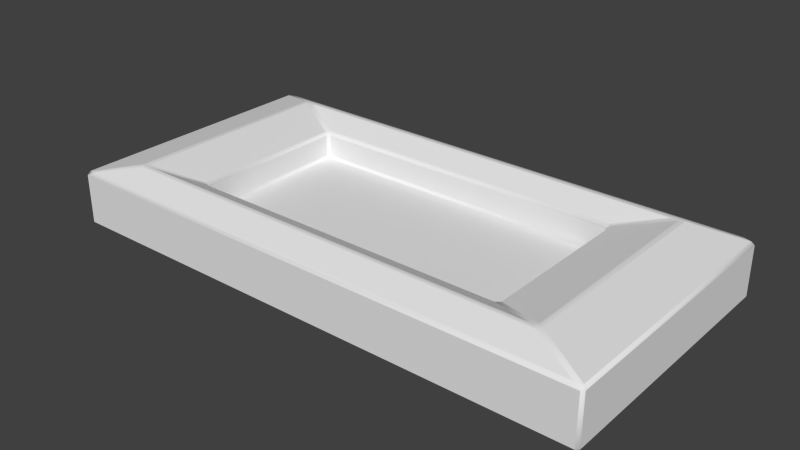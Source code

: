 # Source: lcd.blend  (saved by Blender 2.76.0; exported with 4.5.12 LTS)
import bpy
from mathutils import Matrix  # noqa: F401  (used for matrix-valued properties, if any)

bpy.ops.wm.read_factory_settings(use_empty=True)
scene = bpy.context.scene
scene.name = 'Scene'

# ---- collections
col_collection_1 = bpy.data.collections.new('Collection 1'); scene.collection.children.link(col_collection_1)
col_collection_1.hide_render = True
col_collection_1.hide_viewport = True
col_collection_2 = bpy.data.collections.new('Collection 2'); scene.collection.children.link(col_collection_2)
col_collection_2.hide_render = True
col_collection_2.hide_viewport = True
col_collection_6 = bpy.data.collections.new('Collection 6'); scene.collection.children.link(col_collection_6)
col_collection_6.hide_render = True
col_collection_6.hide_viewport = True
col_collection_7 = bpy.data.collections.new('Collection 7'); scene.collection.children.link(col_collection_7)
col_collection_11 = bpy.data.collections.new('Collection 11'); scene.collection.children.link(col_collection_11)
col_collection_11.hide_render = True
col_collection_11.hide_viewport = True
col_collection_12 = bpy.data.collections.new('Collection 12'); scene.collection.children.link(col_collection_12)
col_collection_12.hide_render = True
col_collection_12.hide_viewport = True

# ---- materials (node trees are filled in below, after node groups)
mat_material = bpy.data.materials.new('Material')
mat_material.alpha_threshold = 0.0
mat_material.use_transparent_shadow = False
mat_material.roughness = 0.5

# ---- material node trees

# ---- world
world_world = bpy.data.worlds.new('World'); scene.world = world_world
world_world.color = (0.05088, 0.05088, 0.05088)
world_world.use_sun_shadow = False
world_world.sun_shadow_jitter_overblur = 0.0
world_world.cycles.sampling_method = 'MANUAL'
world_world.cycles.sample_map_resolution = 256

# ---- meshes
me_plane = bpy.data.meshes.new('Plane')
me_plane.from_pydata([(0.1, -1.49e-08, 0.0), (-0.1, -1.49e-08, 0.0), (-0.05, 0.175, 0.0), (0.1, 0.225, 0.0), (0.05, 0.025, 0.0), (-0.05, -0.025, 1.093e-09), (0.05, -0.025, 1.093e-09), (-0.1, 0.225, 0.0), (0.05, 0.175, 0.0), (-0.05, 0.025, 0.0), (-0.05, -0.175, 1.748e-08), (0.1, -0.225, 2.186e-08), (-0.1, -0.225, 2.186e-08), (0.05, -0.175, 1.748e-08), (0.15, -2.98e-08, 0.0), (-0.15, -2.98e-08, 0.0), (0.15, 0.3, 0.0), (-0.15, 0.3, 0.0), (0.15, -0.3, 4.371e-08), (-0.15, -0.3, 4.371e-08), (0.0975, 0.01062, 0.0), (0.0525, 0.03312, 0.0), (-0.0525, 0.1681, 0.0), (-0.0975, 0.2131, 0.0), (0.0525, 0.1681, 0.0), (0.0975, 0.2131, 0.0), (-0.0525, 0.03312, 0.0), (-0.0975, 0.01062, 0.0), (-0.045, -0.1775, 1.77e-08), (-0.09, -0.2225, 2.164e-08), (0.09, -0.2225, 2.164e-08), (0.045, -0.1775, 1.77e-08), (0.0975, -0.01063, 1.011e-09), (0.0525, -0.03313, 1.994e-09), (-0.0525, -0.03313, 1.994e-09), (-0.0975, -0.01063, 1.011e-09), (-0.045, 0.1775, 0.0), (-0.09, 0.2225, 0.0), (0.09, 0.2225, 0.0), (0.045, 0.1775, 0.0), (-0.0525, -0.1681, 1.675e-08), (-0.0975, -0.2131, 2.068e-08), (0.0525, -0.1681, 1.675e-08), (0.0975, -0.2131, 2.068e-08), (0.09, -1.459e-08, 3.643e-11), (0.045, -0.0225, 1.02e-09), (0.045, 0.0225, 3.643e-11), (-0.045, -0.0225, 1.02e-09), (-0.09, -1.459e-08, 3.643e-11), (-0.045, 0.0225, 3.643e-11), (0.15, -2.98e-08, -0.1), (-0.15, -2.98e-08, -0.1), (0.15, 0.3, -0.1), (-0.15, 0.3, -0.1), (0.15, -0.3, -0.1), (-0.15, -0.3, -0.1)], [], [(2, 7, 23, 22), (7, 2, 36, 37), (4, 9, 49, 46), (9, 2, 22, 26), (13, 10, 28, 31), (1, 12, 41, 35), (2, 8, 39, 36), (9, 4, 8, 2), (5, 10, 13, 6), (12, 1, 15, 19), (0, 11, 18, 14), (1, 7, 17, 15), (3, 0, 14, 16), (7, 3, 16, 17), (11, 12, 19, 18), (21, 20, 25, 24), (27, 26, 22, 23), (28, 29, 30, 31), (1, 9, 26, 27), (11, 13, 31, 30), (3, 8, 24, 25), (10, 12, 29, 28), (8, 4, 21, 24), (4, 0, 20, 21), (0, 3, 25, 20), (12, 11, 30, 29), (7, 1, 27, 23), (36, 39, 38, 37), (33, 42, 43, 32), (35, 41, 40, 34), (0, 6, 33, 32), (13, 11, 43, 42), (8, 3, 38, 39), (12, 10, 40, 41), (10, 5, 34, 40), (3, 7, 37, 38), (11, 0, 32, 43), (6, 13, 42, 33), (5, 1, 35, 34), (45, 44, 46, 49, 48, 47), (0, 4, 46, 44), (9, 1, 48, 49), (1, 5, 47, 48), (6, 0, 44, 45), (5, 6, 45, 47), (19, 15, 51, 55), (18, 19, 55, 54), (16, 14, 50, 52), (14, 18, 54, 50), (15, 17, 53, 51), (17, 16, 52, 53), (53, 52, 50, 54, 55, 51)])
_uv = me_plane.uv_layers.new(name='UVMap')
_uv.uv.foreach_set('vector', [0.1111, 0.8579, 0.05556, 0.9134, 0.05833, 0.9002, 0.1083, 0.8502, 0.05556, 0.9134, 0.1111, 0.8579, 0.1167, 0.8606, 0.06667, 0.9106, 0.3803, 0.5269, 0.1111, 0.5269, 0.1167, 0.5241, 0.3748, 0.5241, 0.1111, 0.5269, 0.1111, 0.8579, 0.1083, 0.8502, 0.1083, 0.5359, 0.3803, 0.1389, 0.1111, 0.1389, 0.1167, 0.1361, 0.3748, 0.1361, 0.05556, 0.4991, 0.05556, 0.08333, 0.05833, 0.09653, 0.05833, 0.4873, 0.1111, 0.8579, 0.3803, 0.8579, 0.3748, 0.8606, 0.1167, 0.8606, 0.1111, 0.5269, 0.3803, 0.5269, 0.3803, 0.8579, 0.1111, 0.8579, 0.1111, 0.4713, 0.1111, 0.1389, 0.3803, 0.1389, 0.3803, 0.4713, 0.05556, 0.08333, 0.05556, 0.4991, 1.656e-08, 0.4991, 3.311e-08, 0.0, 0.4359, 0.4991, 0.4359, 0.08333, 0.4915, 6.623e-08, 0.4915, 0.4991, 0.05556, 0.4991, 0.05556, 0.9134, 0.0, 0.9967, 1.656e-08, 0.4991, 0.4359, 0.9134, 0.4359, 0.4991, 0.4915, 0.4991, 0.4915, 0.9967, 0.05556, 0.9134, 0.4359, 0.9134, 0.4915, 0.9967, 0.0, 0.9967, 0.4359, 0.08333, 0.05556, 0.08333, 3.311e-08, 0.0, 0.4915, 6.623e-08, 0.3831, 0.5359, 0.4331, 0.5109, 0.4331, 0.9002, 0.3831, 0.8502, 0.05833, 0.5109, 0.1083, 0.5359, 0.1083, 0.8502, 0.05833, 0.9002, 0.1167, 0.1361, 0.06667, 0.08611, 0.4248, 0.08611, 0.3748, 0.1361, 0.05556, 0.4991, 0.1111, 0.5269, 0.1083, 0.5359, 0.05833, 0.5109, 0.4359, 0.08333, 0.3803, 0.1389, 0.3748, 0.1361, 0.4248, 0.08611, 0.4359, 0.9134, 0.3803, 0.8579, 0.3831, 0.8502, 0.4331, 0.9002, 0.1111, 0.1389, 0.05556, 0.08333, 0.06667, 0.08611, 0.1167, 0.1361, 0.3803, 0.8579, 0.3803, 0.5269, 0.3831, 0.5359, 0.3831, 0.8502, 0.3803, 0.5269, 0.4359, 0.4991, 0.4331, 0.5109, 0.3831, 0.5359, 0.4359, 0.4991, 0.4359, 0.9134, 0.4331, 0.9002, 0.4331, 0.5109, 0.05556, 0.08333, 0.4359, 0.08333, 0.4248, 0.08611, 0.06667, 0.08611, 0.05556, 0.9134, 0.05556, 0.4991, 0.05833, 0.5109, 0.05833, 0.9002, 0.1167, 0.8606, 0.3748, 0.8606, 0.4248, 0.9106, 0.06667, 0.9106, 0.3831, 0.4623, 0.3831, 0.1465, 0.4331, 0.09653, 0.4331, 0.4873, 0.05833, 0.4873, 0.05833, 0.09653, 0.1083, 0.1465, 0.1083, 0.4623, 0.4359, 0.4991, 0.3803, 0.4713, 0.3831, 0.4623, 0.4331, 0.4873, 0.3803, 0.1389, 0.4359, 0.08333, 0.4331, 0.09653, 0.3831, 0.1465, 0.3803, 0.8579, 0.4359, 0.9134, 0.4248, 0.9106, 0.3748, 0.8606, 0.05556, 0.08333, 0.1111, 0.1389, 0.1083, 0.1465, 0.05833, 0.09653, 0.1111, 0.1389, 0.1111, 0.4713, 0.1083, 0.4623, 0.1083, 0.1465, 0.4359, 0.9134, 0.05556, 0.9134, 0.06667, 0.9106, 0.4248, 0.9106, 0.4359, 0.08333, 0.4359, 0.4991, 0.4331, 0.4873, 0.4331, 0.09653, 0.3803, 0.4713, 0.3803, 0.1389, 0.3831, 0.1465, 0.3831, 0.4623, 0.1111, 0.4713, 0.05556, 0.4991, 0.05833, 0.4873, 0.1083, 0.4623, 0.3748, 0.4741, 0.4248, 0.4991, 0.3748, 0.5241, 0.1167, 0.5241, 0.06667, 0.4991, 0.1167, 0.4741, 0.4359, 0.4991, 0.3803, 0.5269, 0.3748, 0.5241, 0.4248, 0.4991, 0.1111, 0.5269, 0.05556, 0.4991, 0.06667, 0.4991, 0.1167, 0.5241, 0.05556, 0.4991, 0.1111, 0.4713, 0.1167, 0.4741, 0.06667, 0.4991, 0.3803, 0.4713, 0.4359, 0.4991, 0.4248, 0.4991, 0.3748, 0.4741, 0.1111, 0.4713, 0.3803, 0.4713, 0.3748, 0.4741, 0.1167, 0.4741, 0.7778, 0.0, 0.7778, 0.4991, 0.6667, 0.4991, 0.6667, 0.0, 1.0, 0.4991, 1.0, 0.9967, 0.8889, 0.9967, 0.8889, 0.4991, 0.8889, 0.0, 0.8889, 0.4991, 0.7778, 0.4991, 0.7778, 0.0, 0.8889, 0.4991, 0.8889, 0.9967, 0.7778, 0.9967, 0.7778, 0.4991, 0.7778, 0.4991, 0.7778, 0.9967, 0.6667, 0.9967, 0.6667, 0.4991, 0.8889, 0.4991, 0.8889, 1.656e-08, 1.0, 0.0, 1.0, 0.4991, 0.4915, 0.0, 0.6667, 6.623e-08, 0.6667, 0.4991, 0.6667, 0.9967, 0.4915, 0.9967, 0.4915, 0.4991])
me_plane.use_remesh_preserve_volume = False
me_plane.use_remesh_preserve_attributes = False
me_plane.use_mirror_vertex_groups = False
me_plane.update()
me_plane_007 = bpy.data.meshes.new('Plane.007')
me_plane_007.from_pydata([(-0.6, -0.3, 0.0), (0.6, -0.3, 0.0), (-0.6, 0.3, 0.0), (0.6, 0.3, 0.0), (-0.6, -0.3, -0.1), (0.6, -0.3, -0.1), (-0.6, 0.3, -0.1), (0.6, 0.3, -0.1), (-0.8, -0.4, 0.05), (0.8, -0.4, 0.05), (-0.8, 0.4, 0.05), (0.8, 0.4, 0.05), (-1.0, -0.5, 0.0), (1.0, -0.5, 0.0), (-1.0, 0.5, 0.0), (1.0, 0.5, 0.0), (-1.0, -0.5, -0.2), (1.0, -0.5, -0.2), (-1.0, 0.5, -0.2), (1.0, 0.5, -0.2)], [], [(4, 5, 7, 6), (1, 3, 7, 5), (2, 0, 4, 6), (3, 2, 6, 7), (0, 1, 5, 4), (0, 2, 10, 8), (2, 3, 11, 10), (1, 0, 8, 9), (3, 1, 9, 11), (10, 11, 15, 14), (9, 8, 12, 13), (11, 9, 13, 15), (8, 10, 14, 12), (14, 15, 19, 18), (13, 12, 16, 17), (15, 13, 17, 19), (12, 14, 18, 16), (18, 19, 17, 16)])
me_plane_007.use_remesh_preserve_volume = False
me_plane_007.use_remesh_preserve_attributes = False
me_plane_007.use_mirror_vertex_groups = False
me_plane_007.update()
me_plane_002 = bpy.data.meshes.new('Plane.002')
me_plane_002.from_pydata([(0.1, -1.49e-08, 0.0), (-0.1, -1.49e-08, 0.0), (-0.05, 0.175, 0.0), (0.1, 0.225, 0.0), (0.05, 0.025, 0.0), (-0.05, -0.025, 1.093e-09), (0.05, -0.025, 1.093e-09), (-0.1, 0.225, 0.0), (0.05, 0.175, 0.0), (-0.05, 0.025, 0.0), (-0.05, -0.175, 1.748e-08), (0.1, -0.225, 2.186e-08), (-0.1, -0.225, 2.186e-08), (0.05, -0.175, 1.748e-08), (0.15, -2.98e-08, 0.0), (-0.15, -2.98e-08, 0.0), (0.15, 0.3, 0.0), (-0.15, 0.3, 0.0), (0.15, -0.3, 4.371e-08), (-0.15, -0.3, 4.371e-08), (0.0975, 0.01062, 0.0), (0.0525, 0.03312, 0.0), (-0.0525, 0.1681, 0.0), (-0.0975, 0.2131, 0.0), (0.0525, 0.1681, 0.0), (0.0975, 0.2131, 0.0), (-0.0525, 0.03312, 0.0), (-0.0975, 0.01062, 0.0), (-0.045, -0.1775, 1.77e-08), (-0.09, -0.2225, 2.164e-08), (0.09, -0.2225, 2.164e-08), (0.045, -0.1775, 1.77e-08), (0.0975, -0.01063, 1.011e-09), (0.0525, -0.03313, 1.994e-09), (-0.0525, -0.03313, 1.994e-09), (-0.0975, -0.01063, 1.011e-09), (-0.045, 0.1775, 0.0), (-0.09, 0.2225, 0.0), (0.09, 0.2225, 0.0), (0.045, 0.1775, 0.0), (-0.0525, -0.1681, 1.675e-08), (-0.0975, -0.2131, 2.068e-08), (0.0525, -0.1681, 1.675e-08), (0.0975, -0.2131, 2.068e-08), (0.09, -1.459e-08, 3.643e-11), (0.045, -0.0225, 1.02e-09), (0.045, 0.0225, 3.643e-11), (-0.045, -0.0225, 1.02e-09), (-0.09, -1.459e-08, 3.643e-11), (-0.045, 0.0225, 3.643e-11), (0.15, -2.98e-08, -0.1), (-0.15, -2.98e-08, -0.1), (0.15, 0.3, -0.1), (-0.15, 0.3, -0.1), (0.15, -0.3, -0.1), (-0.15, -0.3, -0.1)], [], [(2, 7, 23, 22), (7, 2, 36, 37), (4, 9, 49, 46), (9, 2, 22, 26), (13, 10, 28, 31), (1, 12, 41, 35), (2, 8, 39, 36), (9, 4, 8, 2), (5, 10, 13, 6), (12, 1, 15, 19), (0, 11, 18, 14), (1, 7, 17, 15), (3, 0, 14, 16), (7, 3, 16, 17), (11, 12, 19, 18), (21, 20, 25, 24), (27, 26, 22, 23), (28, 29, 30, 31), (1, 9, 26, 27), (11, 13, 31, 30), (3, 8, 24, 25), (10, 12, 29, 28), (8, 4, 21, 24), (4, 0, 20, 21), (0, 3, 25, 20), (12, 11, 30, 29), (7, 1, 27, 23), (36, 39, 38, 37), (33, 42, 43, 32), (35, 41, 40, 34), (0, 6, 33, 32), (13, 11, 43, 42), (8, 3, 38, 39), (12, 10, 40, 41), (10, 5, 34, 40), (3, 7, 37, 38), (11, 0, 32, 43), (6, 13, 42, 33), (5, 1, 35, 34), (45, 44, 46, 49, 48, 47), (0, 4, 46, 44), (9, 1, 48, 49), (1, 5, 47, 48), (6, 0, 44, 45), (5, 6, 45, 47), (19, 15, 51, 55), (18, 19, 55, 54), (16, 14, 50, 52), (14, 18, 54, 50), (15, 17, 53, 51), (17, 16, 52, 53), (53, 52, 50, 54, 55, 51)])
_uv = me_plane_002.uv_layers.new(name='UVMap')
_uv.uv.foreach_set('vector', [0.1111, 0.8579, 0.05556, 0.9134, 0.05833, 0.9002, 0.1083, 0.8502, 0.05556, 0.9134, 0.1111, 0.8579, 0.1167, 0.8606, 0.06667, 0.9106, 0.3803, 0.5269, 0.1111, 0.5269, 0.1167, 0.5241, 0.3748, 0.5241, 0.1111, 0.5269, 0.1111, 0.8579, 0.1083, 0.8502, 0.1083, 0.5359, 0.3803, 0.1389, 0.1111, 0.1389, 0.1167, 0.1361, 0.3748, 0.1361, 0.05556, 0.4991, 0.05556, 0.08333, 0.05833, 0.09653, 0.05833, 0.4873, 0.1111, 0.8579, 0.3803, 0.8579, 0.3748, 0.8606, 0.1167, 0.8606, 0.1111, 0.5269, 0.3803, 0.5269, 0.3803, 0.8579, 0.1111, 0.8579, 0.1111, 0.4713, 0.1111, 0.1389, 0.3803, 0.1389, 0.3803, 0.4713, 0.05556, 0.08333, 0.05556, 0.4991, 1.656e-08, 0.4991, 3.311e-08, 0.0, 0.4359, 0.4991, 0.4359, 0.08333, 0.4915, 6.623e-08, 0.4915, 0.4991, 0.05556, 0.4991, 0.05556, 0.9134, 0.0, 0.9967, 1.656e-08, 0.4991, 0.4359, 0.9134, 0.4359, 0.4991, 0.4915, 0.4991, 0.4915, 0.9967, 0.05556, 0.9134, 0.4359, 0.9134, 0.4915, 0.9967, 0.0, 0.9967, 0.4359, 0.08333, 0.05556, 0.08333, 3.311e-08, 0.0, 0.4915, 6.623e-08, 0.3831, 0.5359, 0.4331, 0.5109, 0.4331, 0.9002, 0.3831, 0.8502, 0.05833, 0.5109, 0.1083, 0.5359, 0.1083, 0.8502, 0.05833, 0.9002, 0.1167, 0.1361, 0.06667, 0.08611, 0.4248, 0.08611, 0.3748, 0.1361, 0.05556, 0.4991, 0.1111, 0.5269, 0.1083, 0.5359, 0.05833, 0.5109, 0.4359, 0.08333, 0.3803, 0.1389, 0.3748, 0.1361, 0.4248, 0.08611, 0.4359, 0.9134, 0.3803, 0.8579, 0.3831, 0.8502, 0.4331, 0.9002, 0.1111, 0.1389, 0.05556, 0.08333, 0.06667, 0.08611, 0.1167, 0.1361, 0.3803, 0.8579, 0.3803, 0.5269, 0.3831, 0.5359, 0.3831, 0.8502, 0.3803, 0.5269, 0.4359, 0.4991, 0.4331, 0.5109, 0.3831, 0.5359, 0.4359, 0.4991, 0.4359, 0.9134, 0.4331, 0.9002, 0.4331, 0.5109, 0.05556, 0.08333, 0.4359, 0.08333, 0.4248, 0.08611, 0.06667, 0.08611, 0.05556, 0.9134, 0.05556, 0.4991, 0.05833, 0.5109, 0.05833, 0.9002, 0.1167, 0.8606, 0.3748, 0.8606, 0.4248, 0.9106, 0.06667, 0.9106, 0.3831, 0.4623, 0.3831, 0.1465, 0.4331, 0.09653, 0.4331, 0.4873, 0.05833, 0.4873, 0.05833, 0.09653, 0.1083, 0.1465, 0.1083, 0.4623, 0.4359, 0.4991, 0.3803, 0.4713, 0.3831, 0.4623, 0.4331, 0.4873, 0.3803, 0.1389, 0.4359, 0.08333, 0.4331, 0.09653, 0.3831, 0.1465, 0.3803, 0.8579, 0.4359, 0.9134, 0.4248, 0.9106, 0.3748, 0.8606, 0.05556, 0.08333, 0.1111, 0.1389, 0.1083, 0.1465, 0.05833, 0.09653, 0.1111, 0.1389, 0.1111, 0.4713, 0.1083, 0.4623, 0.1083, 0.1465, 0.4359, 0.9134, 0.05556, 0.9134, 0.06667, 0.9106, 0.4248, 0.9106, 0.4359, 0.08333, 0.4359, 0.4991, 0.4331, 0.4873, 0.4331, 0.09653, 0.3803, 0.4713, 0.3803, 0.1389, 0.3831, 0.1465, 0.3831, 0.4623, 0.1111, 0.4713, 0.05556, 0.4991, 0.05833, 0.4873, 0.1083, 0.4623, 0.3748, 0.4741, 0.4248, 0.4991, 0.3748, 0.5241, 0.1167, 0.5241, 0.06667, 0.4991, 0.1167, 0.4741, 0.4359, 0.4991, 0.3803, 0.5269, 0.3748, 0.5241, 0.4248, 0.4991, 0.1111, 0.5269, 0.05556, 0.4991, 0.06667, 0.4991, 0.1167, 0.5241, 0.05556, 0.4991, 0.1111, 0.4713, 0.1167, 0.4741, 0.06667, 0.4991, 0.3803, 0.4713, 0.4359, 0.4991, 0.4248, 0.4991, 0.3748, 0.4741, 0.1111, 0.4713, 0.3803, 0.4713, 0.3748, 0.4741, 0.1167, 0.4741, 0.7778, 0.0, 0.7778, 0.4991, 0.6667, 0.4991, 0.6667, 0.0, 1.0, 0.4991, 1.0, 0.9967, 0.8889, 0.9967, 0.8889, 0.4991, 0.8889, 0.0, 0.8889, 0.4991, 0.7778, 0.4991, 0.7778, 0.0, 0.8889, 0.4991, 0.8889, 0.9967, 0.7778, 0.9967, 0.7778, 0.4991, 0.7778, 0.4991, 0.7778, 0.9967, 0.6667, 0.9967, 0.6667, 0.4991, 0.8889, 0.4991, 0.8889, 1.656e-08, 1.0, 0.0, 1.0, 0.4991, 0.4915, 0.0, 0.6667, 6.623e-08, 0.6667, 0.4991, 0.6667, 0.9967, 0.4915, 0.9967, 0.4915, 0.4991])
me_plane_002.materials.append(mat_material)
me_plane_002.use_remesh_preserve_volume = False
me_plane_002.use_remesh_preserve_attributes = False
me_plane_002.use_mirror_vertex_groups = False
me_plane_002.use_paint_bone_selection = False
me_plane_002.use_paint_mask = True
me_plane_002.update()
me_plane_008 = bpy.data.meshes.new('Plane.008')
me_plane_008.from_pydata([(-0.6097, -0.2937, 0.002425), (-0.5974, -0.3089, 0.004472), (-0.59, -0.3, -0.01), (-0.6, -0.29, -0.01), (0.5974, -0.3089, 0.004472), (0.6097, -0.2937, 0.002425), (0.6, -0.29, -0.01), (0.59, -0.3, -0.01), (-0.6097, 0.2937, 0.002425), (-0.6, 0.29, -0.01), (-0.59, 0.3, -0.01), (-0.5974, 0.3089, 0.004472), (0.6097, 0.2937, 0.002425), (0.5974, 0.3089, 0.004472), (0.59, 0.3, -0.01), (0.6, 0.29, -0.01), (-0.6, -0.29, -0.09), (-0.59, -0.3, -0.09), (-0.59, -0.29, -0.1), (0.59, -0.3, -0.09), (0.6, -0.29, -0.09), (0.59, -0.29, -0.1), (-0.6, 0.29, -0.09), (-0.59, 0.29, -0.1), (-0.59, 0.3, -0.09), (0.6, 0.29, -0.09), (0.59, 0.3, -0.09), (0.59, 0.29, -0.1), (-0.8097, -0.3937, 0.04757), (-0.7974, -0.4089, 0.04553), (-0.7616, -0.3911, 0.04553), (-0.7903, -0.384, 0.04757), (0.7974, -0.4089, 0.04553), (0.8097, -0.3937, 0.04757), (0.7903, -0.384, 0.04757), (0.7616, -0.3911, 0.04553), (-0.8097, 0.3937, 0.04757), (-0.7903, 0.384, 0.04757), (-0.7616, 0.3911, 0.04553), (-0.7974, 0.4089, 0.04553), (0.8097, 0.3937, 0.04757), (0.7974, 0.4089, 0.04553), (0.7616, 0.3911, 0.04553), (0.7903, 0.384, 0.04757), (-1.0, -0.49, -0.01), (-0.99, -0.5, -0.01), (-0.9616, -0.4911, 0.004472), (-0.9903, -0.484, 0.002425), (0.99, -0.5, -0.01), (1.0, -0.49, -0.01), (0.9903, -0.484, 0.002425), (0.9616, -0.4911, 0.004472), (-1.0, 0.49, -0.01), (-0.9903, 0.484, 0.002425), (-0.9616, 0.4911, 0.004472), (-0.99, 0.5, -0.01), (1.0, 0.49, -0.01), (0.99, 0.5, -0.01), (0.9616, 0.4911, 0.004472), (0.9903, 0.484, 0.002425), (-1.0, -0.49, -0.19), (-0.99, -0.49, -0.2), (-0.99, -0.5, -0.19), (0.99, -0.5, -0.19), (0.99, -0.49, -0.2), (1.0, -0.49, -0.19), (-1.0, 0.49, -0.19), (-0.99, 0.5, -0.19), (-0.99, 0.49, -0.2), (1.0, 0.49, -0.19), (0.99, 0.49, -0.2), (0.99, 0.5, -0.19)], [], [(28, 36, 53, 47), (12, 5, 34, 43), (4, 1, 30, 35), (18, 21, 27, 23), (9, 3, 16, 22), (2, 7, 19, 17), (14, 10, 24, 26), (6, 15, 25, 20), (11, 13, 42, 38), (44, 52, 66, 60), (40, 33, 50, 59), (39, 41, 58, 54), (32, 29, 46, 51), (68, 70, 64, 61), (56, 49, 65, 69), (55, 57, 71, 67), (48, 45, 62, 63), (0, 1, 2, 3), (4, 5, 6, 7), (8, 9, 10, 11), (12, 13, 14, 15), (16, 17, 18), (19, 20, 21), (22, 23, 24), (25, 26, 27), (28, 29, 30, 31), (32, 33, 34, 35), (36, 37, 38, 39), (40, 41, 42, 43), (44, 45, 46, 47), (48, 49, 50, 51), (52, 53, 54, 55), (56, 57, 58, 59), (60, 61, 62), (63, 64, 65), (66, 67, 68), (69, 70, 71), (8, 0, 3, 9), (1, 4, 7, 2), (5, 12, 15, 6), (13, 11, 10, 14), (22, 16, 18, 23), (17, 19, 21, 18), (20, 25, 27, 21), (26, 24, 23, 27), (14, 26, 25, 15), (19, 7, 6, 20), (2, 17, 16, 3), (24, 10, 9, 22), (36, 28, 31, 37), (29, 32, 35, 30), (33, 40, 43, 34), (41, 39, 38, 42), (30, 1, 0, 31), (11, 38, 37, 8), (12, 43, 42, 13), (34, 5, 4, 35), (52, 44, 47, 53), (45, 48, 51, 46), (49, 56, 59, 50), (57, 55, 54, 58), (40, 59, 58, 41), (53, 36, 39, 54), (28, 47, 46, 29), (50, 33, 32, 51), (68, 61, 60, 66), (61, 64, 63, 62), (64, 70, 69, 65), (70, 68, 67, 71), (66, 52, 55, 67), (56, 69, 71, 57), (65, 49, 48, 63), (44, 60, 62, 45), (0, 8, 37, 31)])
me_plane_008.polygons.foreach_set('use_smooth', [0, 0, 0, 0, 0, 0, 0, 0, 0, 0, 0, 0, 0, 0, 0, 0, 0, 1, 1, 1, 1, 1, 1, 1, 1, 1, 1, 1, 1, 1, 1, 1, 1, 1, 1, 1, 1, 1, 1, 1, 1, 1, 1, 1, 1, 1, 1, 1, 1, 1, 1, 1, 1, 1, 1, 1, 1, 1, 1, 1, 1, 1, 1, 1, 1, 1, 1, 1, 1, 1, 1, 1, 1, 0])
_uv = me_plane_008.uv_layers.new(name='UVMap')
_uv.uv.foreach_set('vector', [0.03654, 0.6558, 0.3073, 0.6558, 0.3383, 0.7212, 0.005489, 0.7212, 0.2729, 0.1414, 0.07092, 0.1414, 0.03987, 0.07599, 0.304, 0.07599, 0.06569, 0.1459, 0.06569, 0.5788, 0.03746, 0.6383, 0.03746, 0.08638, 0.6911, 0.4312, 0.6911, 0.003624, 0.8905, 0.003624, 0.8905, 0.4312, 0.8265, 0.8951, 0.8282, 0.7465, 0.8557, 0.7469, 0.854, 0.8955, 0.8283, 0.7414, 0.8317, 0.4391, 0.8592, 0.4394, 0.8558, 0.7418, 0.7663, 1.0, 0.7629, 0.6977, 0.7904, 0.6973, 0.7938, 0.9997, 1.0, 0.0009857, 0.9952, 0.1495, 0.9677, 0.1485, 0.9725, 0.0, 0.2781, 0.5788, 0.2781, 0.1459, 0.3064, 0.08638, 0.3064, 0.6383, 0.8233, 0.44, 0.8233, 0.6911, 0.7614, 0.6911, 0.7614, 0.44, 0.3073, 0.06896, 0.03654, 0.06896, 0.005489, 0.003515, 0.3383, 0.003515, 0.3125, 0.6513, 0.3125, 0.07342, 0.3408, 0.01391, 0.3408, 0.7108, 0.03131, 0.07342, 0.03131, 0.6513, 0.003075, 0.7108, 0.003075, 0.01391, 0.3473, 0.7211, 0.3473, 0.003624, 0.6842, 0.003624, 0.6842, 0.7211, 0.8989, 0.2516, 0.8972, 0.0004636, 0.959, 0.0, 0.9607, 0.2511, 0.9023, 0.764, 0.8989, 0.2567, 0.9608, 0.2562, 0.9642, 0.7635, 0.6926, 0.9422, 0.6926, 0.4348, 0.7545, 0.4348, 0.7545, 0.9422, 0.8239, 0.748, 0.8233, 0.741, 0.8283, 0.7414, 0.8282, 0.7465, 0.004862, 0.7247, 0.01158, 0.7252, 0.01032, 0.7297, 0.005466, 0.73, 0.7586, 0.6911, 0.7629, 0.6925, 0.7629, 0.6977, 0.758, 0.6981, 0.9995, 0.1481, 1.0, 0.1552, 0.995, 0.1546, 0.9952, 0.1495, 0.8557, 0.7469, 0.8558, 0.7418, 0.8592, 0.7444, 0.00672, 0.7589, 0.01158, 0.7587, 0.009305, 0.7624, 0.7904, 0.6922, 0.7938, 0.6947, 0.7904, 0.6973, 0.9677, 0.1485, 0.9675, 0.1536, 0.9642, 0.151, 0.03654, 0.6558, 0.03131, 0.6513, 0.03746, 0.6383, 0.03987, 0.6487, 0.03131, 0.07342, 0.03654, 0.06896, 0.03987, 0.07599, 0.03746, 0.08638, 0.3073, 0.6558, 0.304, 0.6487, 0.3064, 0.6383, 0.3125, 0.6513, 0.3073, 0.06896, 0.3125, 0.07342, 0.3064, 0.08638, 0.304, 0.07599, 0.003438, 0.7247, 1.127e-07, 0.7211, 0.003075, 0.7108, 0.005489, 0.7212, 0.0, 0.003624, 0.003438, 2.16e-08, 0.005489, 0.003515, 0.003075, 0.01391, 0.3404, 0.7247, 0.3383, 0.7212, 0.3408, 0.7108, 0.3438, 0.7211, 0.3404, 0.0, 0.3438, 0.003624, 0.3408, 0.01391, 0.3383, 0.003515, 0.7614, 0.44, 0.758, 0.4374, 0.7614, 0.4348, 0.7545, 0.9422, 0.758, 0.9447, 0.7545, 0.9473, 0.004862, 0.7284, 1.025e-08, 0.7284, 0.002431, 0.7247, 0.9607, 0.2511, 0.9642, 0.2536, 0.9608, 0.2562, 0.2729, 0.5833, 0.07092, 0.5833, 0.0722, 0.5798, 0.2716, 0.5798, 0.8233, 0.741, 0.8267, 0.4348, 0.8317, 0.4391, 0.8283, 0.7414, 0.07092, 0.1414, 0.2729, 0.1414, 0.2716, 0.1449, 0.0722, 0.1449, 1.0, 0.1552, 0.9901, 0.4612, 0.9853, 0.4568, 0.995, 0.1546, 0.8905, 0.4348, 0.6911, 0.4348, 0.6911, 0.4312, 0.8905, 0.4312, 0.6877, 0.4312, 0.6877, 0.003624, 0.6911, 0.003624, 0.6911, 0.4312, 0.6911, 0.0, 0.8905, 0.0, 0.8905, 0.003624, 0.6911, 0.003624, 0.8939, 0.003624, 0.8939, 0.4312, 0.8905, 0.4312, 0.8905, 0.003624, 0.995, 0.1546, 0.9675, 0.1536, 0.9677, 0.1485, 0.9952, 0.1495, 0.00672, 0.7589, 0.005466, 0.73, 0.01032, 0.7297, 0.01158, 0.7587, 0.8283, 0.7414, 0.8558, 0.7418, 0.8557, 0.7469, 0.8282, 0.7465, 0.7904, 0.6973, 0.7629, 0.6977, 0.7629, 0.6925, 0.7904, 0.6922, 0.3073, 0.6558, 0.03654, 0.6558, 0.03987, 0.6487, 0.304, 0.6487, 0.03131, 0.6513, 0.03131, 0.07342, 0.03746, 0.08638, 0.03746, 0.6383, 0.03654, 0.06896, 0.3073, 0.06896, 0.304, 0.07599, 0.03987, 0.07599, 0.3125, 0.07342, 0.3125, 0.6513, 0.3064, 0.6383, 0.3064, 0.08638, 0.03746, 0.6383, 0.06569, 0.5788, 0.07092, 0.5833, 0.03987, 0.6487, 0.2781, 0.5788, 0.3064, 0.6383, 0.304, 0.6487, 0.2729, 0.5833, 0.2729, 0.1414, 0.304, 0.07599, 0.3064, 0.08638, 0.2781, 0.1459, 0.03987, 0.07599, 0.07092, 0.1414, 0.06569, 0.1459, 0.03746, 0.08638, 0.3404, 0.7247, 0.003438, 0.7247, 0.005489, 0.7212, 0.3383, 0.7212, 0.6926, 0.4348, 0.6926, 0.9422, 0.6877, 0.9372, 0.6877, 0.4444, 0.003438, 2.16e-08, 0.3404, 0.0, 0.3383, 0.003515, 0.005489, 0.003515, 0.8989, 0.2567, 0.9023, 0.764, 0.8973, 0.7545, 0.8939, 0.2617, 0.3073, 0.06896, 0.3383, 0.003515, 0.3408, 0.01391, 0.3125, 0.07342, 0.3383, 0.7212, 0.3073, 0.6558, 0.3125, 0.6513, 0.3408, 0.7108, 0.03654, 0.6558, 0.005489, 0.7212, 0.003075, 0.7108, 0.03131, 0.6513, 0.005489, 0.003515, 0.03654, 0.06896, 0.03131, 0.07342, 0.003075, 0.01391, 0.3473, 0.7211, 0.6842, 0.7211, 0.6842, 0.7247, 0.3473, 0.7247, 0.6842, 0.7211, 0.6842, 0.003624, 0.6877, 0.003624, 0.6877, 0.7211, 0.6842, 0.003624, 0.3473, 0.003624, 0.3473, 2.16e-08, 0.6842, 0.0, 0.3473, 0.003624, 0.3473, 0.7211, 0.3438, 0.7211, 0.3438, 0.003624, 0.004862, 0.7284, 0.004862, 0.7936, 0.0, 0.7936, 1.025e-08, 0.7284, 0.8989, 0.2516, 0.9607, 0.2511, 0.9608, 0.2562, 0.8989, 0.2567, 0.7545, 0.9473, 0.6926, 0.9473, 0.6926, 0.9422, 0.7545, 0.9422, 0.8233, 0.44, 0.7614, 0.44, 0.7614, 0.4348, 0.8233, 0.4348, 0.07092, 0.5833, 0.2729, 0.5833, 0.304, 0.6487, 0.03987, 0.6487])
me_plane_008.use_remesh_preserve_volume = False
me_plane_008.use_remesh_preserve_attributes = False
me_plane_008.use_mirror_vertex_groups = False
me_plane_008.update()
me_plane_001 = bpy.data.meshes.new('Plane.001')
me_plane_001.from_pydata([(0.1, -1.49e-08, 0.0), (-0.1, -1.49e-08, 0.0), (-0.05, 0.175, 0.0), (0.1, 0.225, 0.0), (0.05, 0.025, 0.0), (-0.05, -0.025, 1.093e-09), (0.05, -0.025, 1.093e-09), (-0.1, 0.225, 0.0), (0.05, 0.175, 0.0), (-0.05, 0.025, 0.0), (-0.05, -0.175, 1.748e-08), (0.1, -0.225, 2.186e-08), (-0.1, -0.225, 2.186e-08), (0.05, -0.175, 1.748e-08), (0.15, -2.98e-08, 0.0), (-0.15, -2.98e-08, 0.0), (0.15, 0.3, 0.0), (-0.15, 0.3, 0.0), (0.15, -0.3, 4.371e-08), (-0.15, -0.3, 4.371e-08), (0.0975, 0.01062, 0.0), (0.0525, 0.03312, 0.0), (-0.0525, 0.1681, 0.0), (-0.0975, 0.2131, 0.0), (0.0525, 0.1681, 0.0), (0.0975, 0.2131, 0.0), (-0.0525, 0.03312, 0.0), (-0.0975, 0.01062, 0.0), (-0.045, -0.1775, 1.77e-08), (-0.09, -0.2225, 2.164e-08), (0.09, -0.2225, 2.164e-08), (0.045, -0.1775, 1.77e-08), (0.0975, -0.01063, 1.011e-09), (0.0525, -0.03313, 1.994e-09), (-0.0525, -0.03313, 1.994e-09), (-0.0975, -0.01063, 1.011e-09), (-0.045, 0.1775, 0.0), (-0.09, 0.2225, 0.0), (0.09, 0.2225, 0.0), (0.045, 0.1775, 0.0), (-0.0525, -0.1681, 1.675e-08), (-0.0975, -0.2131, 2.068e-08), (0.0525, -0.1681, 1.675e-08), (0.0975, -0.2131, 2.068e-08), (0.09, -1.459e-08, 3.643e-11), (0.045, -0.0225, 1.02e-09), (0.045, 0.0225, 3.643e-11), (-0.045, -0.0225, 1.02e-09), (-0.09, -1.459e-08, 3.643e-11), (-0.045, 0.0225, 3.643e-11), (0.15, -2.98e-08, -0.1), (-0.15, -2.98e-08, -0.1), (0.15, 0.3, -0.1), (-0.15, 0.3, -0.1), (0.15, -0.3, -0.1), (-0.15, -0.3, -0.1)], [], [(2, 7, 23, 22), (7, 2, 36, 37), (4, 9, 49, 46), (9, 2, 22, 26), (13, 10, 28, 31), (1, 12, 41, 35), (2, 8, 39, 36), (9, 4, 8, 2), (5, 10, 13, 6), (12, 1, 15, 19), (0, 11, 18, 14), (1, 7, 17, 15), (3, 0, 14, 16), (7, 3, 16, 17), (11, 12, 19, 18), (21, 20, 25, 24), (27, 26, 22, 23), (28, 29, 30, 31), (1, 9, 26, 27), (11, 13, 31, 30), (3, 8, 24, 25), (10, 12, 29, 28), (8, 4, 21, 24), (4, 0, 20, 21), (0, 3, 25, 20), (12, 11, 30, 29), (7, 1, 27, 23), (36, 39, 38, 37), (33, 42, 43, 32), (35, 41, 40, 34), (0, 6, 33, 32), (13, 11, 43, 42), (8, 3, 38, 39), (12, 10, 40, 41), (10, 5, 34, 40), (3, 7, 37, 38), (11, 0, 32, 43), (6, 13, 42, 33), (5, 1, 35, 34), (45, 44, 46, 49, 48, 47), (0, 4, 46, 44), (9, 1, 48, 49), (1, 5, 47, 48), (6, 0, 44, 45), (5, 6, 45, 47), (19, 15, 51, 55), (18, 19, 55, 54), (16, 14, 50, 52), (14, 18, 54, 50), (15, 17, 53, 51), (17, 16, 52, 53), (53, 52, 50, 54, 55, 51)])
_uv = me_plane_001.uv_layers.new(name='UVMap')
_uv.uv.foreach_set('vector', [0.1111, 0.8579, 0.05556, 0.9134, 0.05833, 0.9002, 0.1083, 0.8502, 0.05556, 0.9134, 0.1111, 0.8579, 0.1167, 0.8606, 0.06667, 0.9106, 0.3803, 0.5269, 0.1111, 0.5269, 0.1167, 0.5241, 0.3748, 0.5241, 0.1111, 0.5269, 0.1111, 0.8579, 0.1083, 0.8502, 0.1083, 0.5359, 0.3803, 0.1389, 0.1111, 0.1389, 0.1167, 0.1361, 0.3748, 0.1361, 0.05556, 0.4991, 0.05556, 0.08333, 0.05833, 0.09653, 0.05833, 0.4873, 0.1111, 0.8579, 0.3803, 0.8579, 0.3748, 0.8606, 0.1167, 0.8606, 0.1111, 0.5269, 0.3803, 0.5269, 0.3803, 0.8579, 0.1111, 0.8579, 0.1111, 0.4713, 0.1111, 0.1389, 0.3803, 0.1389, 0.3803, 0.4713, 0.05556, 0.08333, 0.05556, 0.4991, 1.656e-08, 0.4991, 3.311e-08, 0.0, 0.4359, 0.4991, 0.4359, 0.08333, 0.4915, 6.623e-08, 0.4915, 0.4991, 0.05556, 0.4991, 0.05556, 0.9134, 0.0, 0.9967, 1.656e-08, 0.4991, 0.4359, 0.9134, 0.4359, 0.4991, 0.4915, 0.4991, 0.4915, 0.9967, 0.05556, 0.9134, 0.4359, 0.9134, 0.4915, 0.9967, 0.0, 0.9967, 0.4359, 0.08333, 0.05556, 0.08333, 3.311e-08, 0.0, 0.4915, 6.623e-08, 0.3831, 0.5359, 0.4331, 0.5109, 0.4331, 0.9002, 0.3831, 0.8502, 0.05833, 0.5109, 0.1083, 0.5359, 0.1083, 0.8502, 0.05833, 0.9002, 0.1167, 0.1361, 0.06667, 0.08611, 0.4248, 0.08611, 0.3748, 0.1361, 0.05556, 0.4991, 0.1111, 0.5269, 0.1083, 0.5359, 0.05833, 0.5109, 0.4359, 0.08333, 0.3803, 0.1389, 0.3748, 0.1361, 0.4248, 0.08611, 0.4359, 0.9134, 0.3803, 0.8579, 0.3831, 0.8502, 0.4331, 0.9002, 0.1111, 0.1389, 0.05556, 0.08333, 0.06667, 0.08611, 0.1167, 0.1361, 0.3803, 0.8579, 0.3803, 0.5269, 0.3831, 0.5359, 0.3831, 0.8502, 0.3803, 0.5269, 0.4359, 0.4991, 0.4331, 0.5109, 0.3831, 0.5359, 0.4359, 0.4991, 0.4359, 0.9134, 0.4331, 0.9002, 0.4331, 0.5109, 0.05556, 0.08333, 0.4359, 0.08333, 0.4248, 0.08611, 0.06667, 0.08611, 0.05556, 0.9134, 0.05556, 0.4991, 0.05833, 0.5109, 0.05833, 0.9002, 0.1167, 0.8606, 0.3748, 0.8606, 0.4248, 0.9106, 0.06667, 0.9106, 0.3831, 0.4623, 0.3831, 0.1465, 0.4331, 0.09653, 0.4331, 0.4873, 0.05833, 0.4873, 0.05833, 0.09653, 0.1083, 0.1465, 0.1083, 0.4623, 0.4359, 0.4991, 0.3803, 0.4713, 0.3831, 0.4623, 0.4331, 0.4873, 0.3803, 0.1389, 0.4359, 0.08333, 0.4331, 0.09653, 0.3831, 0.1465, 0.3803, 0.8579, 0.4359, 0.9134, 0.4248, 0.9106, 0.3748, 0.8606, 0.05556, 0.08333, 0.1111, 0.1389, 0.1083, 0.1465, 0.05833, 0.09653, 0.1111, 0.1389, 0.1111, 0.4713, 0.1083, 0.4623, 0.1083, 0.1465, 0.4359, 0.9134, 0.05556, 0.9134, 0.06667, 0.9106, 0.4248, 0.9106, 0.4359, 0.08333, 0.4359, 0.4991, 0.4331, 0.4873, 0.4331, 0.09653, 0.3803, 0.4713, 0.3803, 0.1389, 0.3831, 0.1465, 0.3831, 0.4623, 0.1111, 0.4713, 0.05556, 0.4991, 0.05833, 0.4873, 0.1083, 0.4623, 0.3748, 0.4741, 0.4248, 0.4991, 0.3748, 0.5241, 0.1167, 0.5241, 0.06667, 0.4991, 0.1167, 0.4741, 0.4359, 0.4991, 0.3803, 0.5269, 0.3748, 0.5241, 0.4248, 0.4991, 0.1111, 0.5269, 0.05556, 0.4991, 0.06667, 0.4991, 0.1167, 0.5241, 0.05556, 0.4991, 0.1111, 0.4713, 0.1167, 0.4741, 0.06667, 0.4991, 0.3803, 0.4713, 0.4359, 0.4991, 0.4248, 0.4991, 0.3748, 0.4741, 0.1111, 0.4713, 0.3803, 0.4713, 0.3748, 0.4741, 0.1167, 0.4741, 0.7778, 0.0, 0.7778, 0.4991, 0.6667, 0.4991, 0.6667, 0.0, 1.0, 0.4991, 1.0, 0.9967, 0.8889, 0.9967, 0.8889, 0.4991, 0.8889, 0.0, 0.8889, 0.4991, 0.7778, 0.4991, 0.7778, 0.0, 0.8889, 0.4991, 0.8889, 0.9967, 0.7778, 0.9967, 0.7778, 0.4991, 0.7778, 0.4991, 0.7778, 0.9967, 0.6667, 0.9967, 0.6667, 0.4991, 0.8889, 0.4991, 0.8889, 1.656e-08, 1.0, 0.0, 1.0, 0.4991, 0.4915, 0.0, 0.6667, 6.623e-08, 0.6667, 0.4991, 0.6667, 0.9967, 0.4915, 0.9967, 0.4915, 0.4991])
me_plane_001.use_remesh_preserve_volume = False
me_plane_001.use_remesh_preserve_attributes = False
me_plane_001.use_mirror_vertex_groups = False
me_plane_001.update()
me_plane_009 = bpy.data.meshes.new('Plane.009')
me_plane_009.from_pydata([(-0.6, -0.3, 0.0), (0.6, -0.3, 0.0), (-0.6, 0.3, 0.0), (0.6, 0.3, 0.0), (-0.6, -0.3, -0.1), (0.6, -0.3, -0.1), (-0.6, 0.3, -0.1), (0.6, 0.3, -0.1), (-0.8, -0.4, 0.05), (0.8, -0.4, 0.05), (-0.8, 0.4, 0.05), (0.8, 0.4, 0.05), (-1.0, -0.5, 0.0), (1.0, -0.5, 0.0), (-1.0, 0.5, 0.0), (1.0, 0.5, 0.0), (-1.0, -0.5, -0.2), (1.0, -0.5, -0.2), (-1.0, 0.5, -0.2), (1.0, 0.5, -0.2)], [], [(4, 5, 7, 6), (1, 3, 7, 5), (2, 0, 4, 6), (3, 2, 6, 7), (0, 1, 5, 4), (0, 2, 10, 8), (2, 3, 11, 10), (1, 0, 8, 9), (3, 1, 9, 11), (10, 11, 15, 14), (9, 8, 12, 13), (11, 9, 13, 15), (8, 10, 14, 12), (14, 15, 19, 18), (13, 12, 16, 17), (15, 13, 17, 19), (12, 14, 18, 16), (18, 19, 17, 16)])
me_plane_009.use_remesh_preserve_volume = False
me_plane_009.use_remesh_preserve_attributes = False
me_plane_009.use_mirror_vertex_groups = False
me_plane_009.update()

# ---- objects
ob_basedigit = bpy.data.objects.new('BaseDigit', me_plane)
ob_basebase = bpy.data.objects.new('BaseBase', me_plane_007)
ob_lowpolydigit = bpy.data.objects.new('LowPolyDigit', me_plane_002)
ob_lowpolybase = bpy.data.objects.new('LowPolyBase', me_plane_008)
ob_highpolydigit = bpy.data.objects.new('HighPolyDigit', me_plane_001)
ob_highpolybase = bpy.data.objects.new('HighPolyBase', me_plane_009)

# ---- transforms, parenting, visibility, modifiers, constraints
ob_basedigit.location = (0.0, 0.0, 0.0)
ob_basedigit.lineart.crease_threshold = 0.0
ob_basebase.location = (0.0, 0.0, 0.0)
ob_basebase.lineart.crease_threshold = 0.0
_m = ob_basebase.modifiers.new('Bevel', 'BEVEL')
_m.width = 0.01
_m.width_pct = 0.01
_m.segments = 5
_m.limit_method = 'NONE'
_m.spread = 0.0
ob_lowpolydigit.location = (0.0, 0.0, 0.0)
ob_lowpolydigit.lineart.crease_threshold = 0.0
ob_lowpolybase.location = (0.0, 0.0, 0.0)
ob_lowpolybase.lineart.crease_threshold = 0.0
ob_highpolydigit.location = (0.0, 0.0, 0.0)
ob_highpolydigit.lineart.crease_threshold = 0.0
ob_highpolybase.location = (0.0, 0.0, 0.0)
ob_highpolybase.lineart.crease_threshold = 0.0
_m = ob_highpolybase.modifiers.new('Bevel', 'BEVEL')
_m.width = 0.01
_m.width_pct = 0.01
_m.segments = 20
_m.limit_method = 'NONE'
_m.spread = 0.0

# ---- collection membership
col_collection_1.objects.link(ob_basedigit)
col_collection_2.objects.link(ob_basebase)
col_collection_6.objects.link(ob_lowpolydigit)
col_collection_7.objects.link(ob_lowpolybase)
col_collection_11.objects.link(ob_highpolydigit)
col_collection_12.objects.link(ob_highpolybase)

# ---- scene / render settings (as saved in the file)
scene.frame_start = 1; scene.frame_end = 250; scene.frame_set(1)
scene.render.engine = 'BLENDER_EEVEE_NEXT'
scene.render.resolution_percentage = 50
scene.render.dither_intensity = 0.0
scene.render.use_bake_selected_to_active = True
scene.cycles.use_denoising = False
scene.cycles.samples = 10
scene.cycles.sampling_pattern = 'TABULATED_SOBOL'
scene.cycles.light_sampling_threshold = 0.0
scene.cycles.use_adaptive_sampling = False
scene.cycles.use_light_tree = False
scene.cycles.blur_glossy = 0.0
scene.cycles.pixel_filter_type = 'GAUSSIAN'
scene.cycles.sample_clamp_indirect = 0.0
scene.view_settings.view_transform = 'Standard'
bpy.context.view_layer.update()

# ---- added for rendering (the .blend has no active camera and no usable light): camera, sun
cam_auto = bpy.data.cameras.new('AutoCamera')
cam_auto.lens = 50.0
cam_auto.sensor_width = 36.0
cam_auto.clip_end = 1000.0
ob_auto_camera = bpy.data.objects.new('AutoCamera', cam_auto)
scene.collection.objects.link(ob_auto_camera)
ob_auto_camera.location = (2.08176, -2.49811, 1.5904)
ob_auto_camera.rotation_euler = (1.09748, -7.21219e-08, 0.694738)
scene.camera = ob_auto_camera
light_auto_sun = bpy.data.lights.new('AutoSun', 'SUN')
light_auto_sun.energy = 3.0
light_auto_sun.angle = 0.0523599
ob_auto_sun = bpy.data.objects.new('AutoSun', light_auto_sun)
scene.collection.objects.link(ob_auto_sun)
ob_auto_sun.rotation_euler = (0.872665, 0.174533, 0.523599)
bpy.context.view_layer.update()

